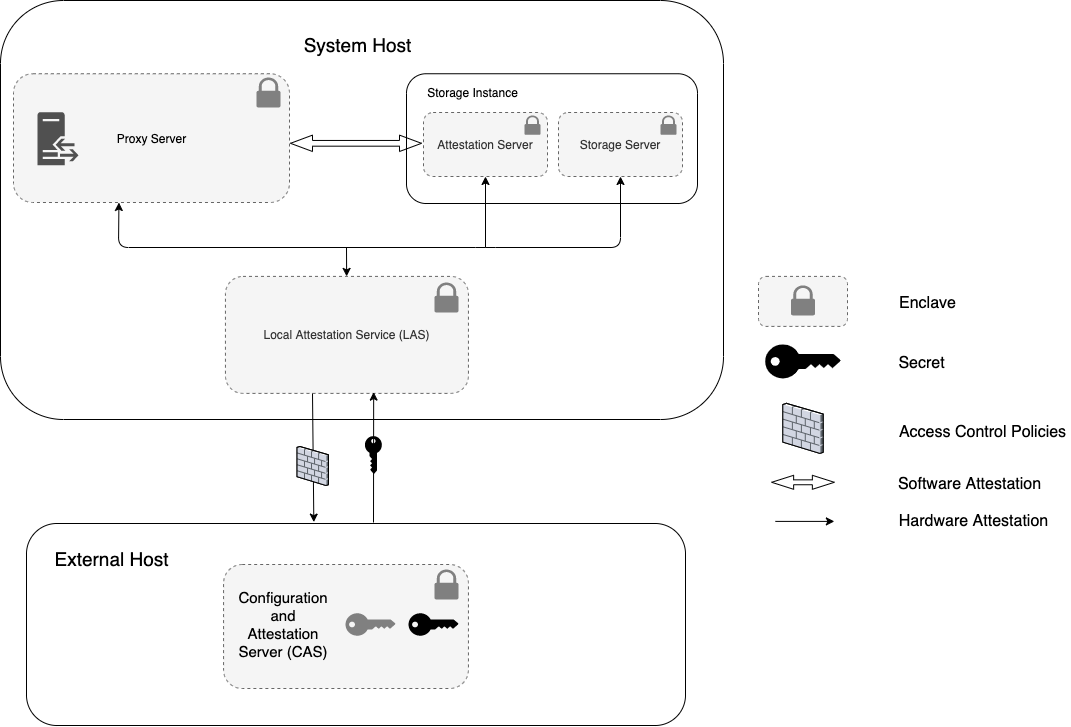

The diagram above was exported from draw.io. Its source (the exported page's mxGraphModel, read from the mxfile embedded in the PNG):
<mxGraphModel dx="1577" dy="1013" grid="0" gridSize="10" guides="1" tooltips="1" connect="1" arrows="1" fold="1" page="1" pageScale="1" pageWidth="850" pageHeight="1100" math="0" shadow="0">
  <root>
    <mxCell id="0" />
    <mxCell id="1" parent="0" />
    <mxCell id="oq6hxb-__Ll7rzjwSlUx-10" value="" style="rounded=1;whiteSpace=wrap;html=1;fillColor=none;" parent="1" vertex="1">
      <mxGeometry x="108" y="143" width="723" height="419" as="geometry" />
    </mxCell>
    <mxCell id="R62iYx9FE__yXPrWZz_B-6" value="" style="rounded=1;whiteSpace=wrap;html=1;fillColor=none;" vertex="1" parent="1">
      <mxGeometry x="134" y="666" width="659" height="202" as="geometry" />
    </mxCell>
    <mxCell id="R62iYx9FE__yXPrWZz_B-1" value="" style="rounded=1;whiteSpace=wrap;html=1;fillColor=none;" vertex="1" parent="1">
      <mxGeometry x="514" y="216.25" width="291" height="129.75" as="geometry" />
    </mxCell>
    <mxCell id="oq6hxb-__Ll7rzjwSlUx-12" value="" style="rounded=1;whiteSpace=wrap;html=1;dashed=1;fillColor=#f5f5f5;strokeColor=#666666;fontColor=#333333;" parent="1" vertex="1">
      <mxGeometry x="121" y="216.25" width="276" height="128.75" as="geometry" />
    </mxCell>
    <mxCell id="wXOEBBxtPL7UYy9tYsie-2" value="" style="rounded=1;whiteSpace=wrap;html=1;dashed=1;fillColor=#f5f5f5;strokeColor=#666666;fontColor=#333333;" parent="1" vertex="1">
      <mxGeometry x="331.07" y="707" width="244.87" height="124" as="geometry" />
    </mxCell>
    <mxCell id="FELvSk8f93kevGqooxcT-13" value="Configuration and Attestation Server (CAS)" style="text;html=1;strokeColor=none;fillColor=none;align=center;verticalAlign=middle;whiteSpace=wrap;rounded=0;fontSize=15;" parent="1" vertex="1">
      <mxGeometry x="346" y="756.55" width="90" height="20.9" as="geometry" />
    </mxCell>
    <mxCell id="FELvSk8f93kevGqooxcT-42" value="Storage Instance" style="text;html=1;strokeColor=none;fillColor=none;align=center;verticalAlign=middle;whiteSpace=wrap;rounded=0;" parent="1" vertex="1">
      <mxGeometry x="531" y="225" width="99" height="20" as="geometry" />
    </mxCell>
    <mxCell id="oq6hxb-__Ll7rzjwSlUx-11" value="" style="pointerEvents=1;shadow=0;dashed=0;html=1;strokeColor=none;fillColor=#505050;labelPosition=center;verticalLabelPosition=bottom;verticalAlign=top;outlineConnect=0;align=center;shape=mxgraph.office.servers.reverse_proxy;" parent="1" vertex="1">
      <mxGeometry x="145" y="254.63" width="41" height="53" as="geometry" />
    </mxCell>
    <mxCell id="oq6hxb-__Ll7rzjwSlUx-13" value="Proxy Server" style="text;html=1;align=center;verticalAlign=middle;resizable=0;points=[];autosize=1;" parent="1" vertex="1">
      <mxGeometry x="219.5" y="271.63" width="79" height="18" as="geometry" />
    </mxCell>
    <mxCell id="R62iYx9FE__yXPrWZz_B-2" value="Local Attestation Service (LAS)" style="rounded=1;whiteSpace=wrap;html=1;dashed=1;fillColor=#f5f5f5;strokeColor=#666666;fontColor=#333333;" vertex="1" parent="1">
      <mxGeometry x="332.94" y="418.9" width="243" height="117" as="geometry" />
    </mxCell>
    <mxCell id="R62iYx9FE__yXPrWZz_B-3" value="Attestation Server" style="rounded=1;whiteSpace=wrap;html=1;dashed=1;fillColor=#f5f5f5;strokeColor=#666666;fontColor=#333333;" vertex="1" parent="1">
      <mxGeometry x="531" y="255" width="124" height="64" as="geometry" />
    </mxCell>
    <mxCell id="R62iYx9FE__yXPrWZz_B-5" value="System Host" style="text;html=1;align=center;verticalAlign=middle;resizable=0;points=[];autosize=1;fontSize=19;" vertex="1" parent="1">
      <mxGeometry x="405.5" y="173" width="118" height="27" as="geometry" />
    </mxCell>
    <mxCell id="R62iYx9FE__yXPrWZz_B-7" value="External Host" style="text;html=1;align=center;verticalAlign=middle;resizable=0;points=[];autosize=1;fontSize=19;" vertex="1" parent="1">
      <mxGeometry x="157" y="687" width="124" height="27" as="geometry" />
    </mxCell>
    <mxCell id="R62iYx9FE__yXPrWZz_B-9" value="Storage Server" style="rounded=1;whiteSpace=wrap;html=1;dashed=1;fillColor=#f5f5f5;strokeColor=#666666;fontColor=#333333;" vertex="1" parent="1">
      <mxGeometry x="666" y="255" width="124" height="64" as="geometry" />
    </mxCell>
    <mxCell id="R62iYx9FE__yXPrWZz_B-12" value="" style="pointerEvents=1;shadow=0;dashed=0;html=1;strokeColor=none;labelPosition=center;verticalLabelPosition=bottom;verticalAlign=top;outlineConnect=0;align=center;shape=mxgraph.office.security.lock_protected;fontSize=19;fillColor=#808080;" vertex="1" parent="1">
      <mxGeometry x="364" y="220" width="24" height="30" as="geometry" />
    </mxCell>
    <mxCell id="R62iYx9FE__yXPrWZz_B-13" value="" style="pointerEvents=1;shadow=0;dashed=0;html=1;strokeColor=none;labelPosition=center;verticalLabelPosition=bottom;verticalAlign=top;outlineConnect=0;align=center;shape=mxgraph.office.security.lock_protected;fontSize=19;fillColor=#808080;" vertex="1" parent="1">
      <mxGeometry x="632" y="258" width="16" height="19.37" as="geometry" />
    </mxCell>
    <mxCell id="R62iYx9FE__yXPrWZz_B-14" value="" style="pointerEvents=1;shadow=0;dashed=0;html=1;strokeColor=none;labelPosition=center;verticalLabelPosition=bottom;verticalAlign=top;outlineConnect=0;align=center;shape=mxgraph.office.security.lock_protected;fontSize=19;fillColor=#808080;" vertex="1" parent="1">
      <mxGeometry x="768" y="258" width="16" height="19.37" as="geometry" />
    </mxCell>
    <mxCell id="R62iYx9FE__yXPrWZz_B-15" value="" style="pointerEvents=1;shadow=0;dashed=0;html=1;strokeColor=none;labelPosition=center;verticalLabelPosition=bottom;verticalAlign=top;outlineConnect=0;align=center;shape=mxgraph.office.security.lock_protected;fontSize=19;fillColor=#808080;" vertex="1" parent="1">
      <mxGeometry x="542" y="425" width="24" height="30" as="geometry" />
    </mxCell>
    <mxCell id="R62iYx9FE__yXPrWZz_B-16" value="" style="pointerEvents=1;shadow=0;dashed=0;html=1;strokeColor=none;labelPosition=center;verticalLabelPosition=bottom;verticalAlign=top;outlineConnect=0;align=center;shape=mxgraph.office.security.lock_protected;fontSize=19;fillColor=#808080;" vertex="1" parent="1">
      <mxGeometry x="542" y="712" width="24" height="30" as="geometry" />
    </mxCell>
    <mxCell id="R62iYx9FE__yXPrWZz_B-18" value="" style="points=[[0,0.5,0],[0.24,0,0],[0.5,0.28,0],[0.995,0.475,0],[0.5,0.72,0],[0.24,1,0]];verticalLabelPosition=bottom;html=1;verticalAlign=top;aspect=fixed;align=center;pointerEvents=1;shape=mxgraph.cisco19.key;fontSize=19;fillColor=#808080;" vertex="1" parent="1">
      <mxGeometry x="453" y="755.75" width="50" height="22.5" as="geometry" />
    </mxCell>
    <mxCell id="R62iYx9FE__yXPrWZz_B-19" value="" style="points=[[0,0.5,0],[0.24,0,0],[0.5,0.28,0],[0.995,0.475,0],[0.5,0.72,0],[0.24,1,0]];verticalLabelPosition=bottom;html=1;verticalAlign=top;aspect=fixed;align=center;pointerEvents=1;shape=mxgraph.cisco19.key;strokeColor=none;fontSize=19;fillColor=#000000;" vertex="1" parent="1">
      <mxGeometry x="516" y="755.75" width="50" height="22.5" as="geometry" />
    </mxCell>
    <mxCell id="R62iYx9FE__yXPrWZz_B-25" value="" style="endArrow=classic;html=1;fontSize=19;entryX=0.382;entryY=1;entryDx=0;entryDy=0;entryPerimeter=0;" edge="1" parent="1" target="oq6hxb-__Ll7rzjwSlUx-12">
      <mxGeometry width="50" height="50" relative="1" as="geometry">
        <mxPoint x="454" y="390" as="sourcePoint" />
        <mxPoint x="254" y="390" as="targetPoint" />
        <Array as="points">
          <mxPoint x="226" y="390" />
        </Array>
      </mxGeometry>
    </mxCell>
    <mxCell id="R62iYx9FE__yXPrWZz_B-26" value="" style="endArrow=classic;html=1;fontSize=19;entryX=0.5;entryY=1;entryDx=0;entryDy=0;" edge="1" parent="1" target="R62iYx9FE__yXPrWZz_B-9">
      <mxGeometry width="50" height="50" relative="1" as="geometry">
        <mxPoint x="453" y="390" as="sourcePoint" />
        <mxPoint x="674" y="366" as="targetPoint" />
        <Array as="points">
          <mxPoint x="593" y="390" />
          <mxPoint x="728" y="390" />
        </Array>
      </mxGeometry>
    </mxCell>
    <mxCell id="R62iYx9FE__yXPrWZz_B-29" value="" style="endArrow=classic;html=1;fontSize=19;entryX=0.5;entryY=1;entryDx=0;entryDy=0;" edge="1" parent="1" target="R62iYx9FE__yXPrWZz_B-3">
      <mxGeometry width="50" height="50" relative="1" as="geometry">
        <mxPoint x="593" y="390" as="sourcePoint" />
        <mxPoint x="486" y="286" as="targetPoint" />
      </mxGeometry>
    </mxCell>
    <mxCell id="R62iYx9FE__yXPrWZz_B-30" value="" style="endArrow=classic;html=1;fontSize=19;" edge="1" parent="1" target="R62iYx9FE__yXPrWZz_B-2">
      <mxGeometry width="50" height="50" relative="1" as="geometry">
        <mxPoint x="454" y="390" as="sourcePoint" />
        <mxPoint x="454" y="407" as="targetPoint" />
      </mxGeometry>
    </mxCell>
    <mxCell id="R62iYx9FE__yXPrWZz_B-32" value="" style="endArrow=classic;html=1;fontSize=19;entryX=0.436;entryY=-0.007;entryDx=0;entryDy=0;entryPerimeter=0;" edge="1" parent="1" target="R62iYx9FE__yXPrWZz_B-6">
      <mxGeometry width="50" height="50" relative="1" as="geometry">
        <mxPoint x="420" y="536" as="sourcePoint" />
        <mxPoint x="421" y="638" as="targetPoint" />
      </mxGeometry>
    </mxCell>
    <mxCell id="R62iYx9FE__yXPrWZz_B-33" value="" style="endArrow=classic;html=1;fontSize=19;entryX=0.61;entryY=0.989;entryDx=0;entryDy=0;entryPerimeter=0;" edge="1" parent="1" target="R62iYx9FE__yXPrWZz_B-2">
      <mxGeometry relative="1" as="geometry">
        <mxPoint x="481" y="665" as="sourcePoint" />
        <mxPoint x="570" y="584" as="targetPoint" />
      </mxGeometry>
    </mxCell>
    <mxCell id="R62iYx9FE__yXPrWZz_B-35" value="" style="points=[[0,0.5,0],[0.24,0,0],[0.5,0.28,0],[0.995,0.475,0],[0.5,0.72,0],[0.24,1,0]];verticalLabelPosition=bottom;html=1;verticalAlign=top;aspect=fixed;align=center;pointerEvents=1;shape=mxgraph.cisco19.key;strokeColor=none;fontSize=19;fillColor=#000000;rotation=90;" vertex="1" parent="1">
      <mxGeometry x="462" y="589" width="37.78" height="17" as="geometry" />
    </mxCell>
    <mxCell id="R62iYx9FE__yXPrWZz_B-40" value="" style="html=1;shadow=0;dashed=0;align=center;verticalAlign=middle;shape=mxgraph.arrows2.twoWayArrow;dy=0.65;dx=22;fontSize=19;fillColor=none;" vertex="1" parent="1">
      <mxGeometry x="398" y="277.63" width="131" height="16.37" as="geometry" />
    </mxCell>
    <mxCell id="R62iYx9FE__yXPrWZz_B-41" value="" style="verticalLabelPosition=bottom;aspect=fixed;html=1;verticalAlign=top;strokeColor=none;align=center;outlineConnect=0;shape=mxgraph.citrix.firewall;fillColor=#CCCCCC;fontSize=19;" vertex="1" parent="1">
      <mxGeometry x="404.55" y="589" width="31.45" height="39" as="geometry" />
    </mxCell>
    <mxCell id="R62iYx9FE__yXPrWZz_B-43" value="" style="points=[[0,0.5,0],[0.24,0,0],[0.5,0.28,0],[0.995,0.475,0],[0.5,0.72,0],[0.24,1,0]];verticalLabelPosition=bottom;html=1;verticalAlign=top;aspect=fixed;align=center;pointerEvents=1;shape=mxgraph.cisco19.key;strokeColor=none;fontSize=19;fillColor=#000000;" vertex="1" parent="1">
      <mxGeometry x="872.72" y="486.9" width="75.56" height="34" as="geometry" />
    </mxCell>
    <mxCell id="R62iYx9FE__yXPrWZz_B-44" value="" style="verticalLabelPosition=bottom;aspect=fixed;html=1;verticalAlign=top;strokeColor=none;align=center;outlineConnect=0;shape=mxgraph.citrix.firewall;fillColor=#CCCCCC;fontSize=19;" vertex="1" parent="1">
      <mxGeometry x="890.34" y="545.9" width="40.32" height="50" as="geometry" />
    </mxCell>
    <mxCell id="R62iYx9FE__yXPrWZz_B-45" value="" style="rounded=1;whiteSpace=wrap;html=1;dashed=1;fillColor=#f5f5f5;strokeColor=#666666;fontColor=#333333;" vertex="1" parent="1">
      <mxGeometry x="866" y="418.9" width="89" height="50" as="geometry" />
    </mxCell>
    <mxCell id="R62iYx9FE__yXPrWZz_B-46" value="" style="pointerEvents=1;shadow=0;dashed=0;html=1;strokeColor=none;labelPosition=center;verticalLabelPosition=bottom;verticalAlign=top;outlineConnect=0;align=center;shape=mxgraph.office.security.lock_protected;fontSize=19;fillColor=#808080;" vertex="1" parent="1">
      <mxGeometry x="898.5" y="427.9" width="24" height="30" as="geometry" />
    </mxCell>
    <mxCell id="R62iYx9FE__yXPrWZz_B-49" value="" style="html=1;shadow=0;dashed=0;align=center;verticalAlign=middle;shape=mxgraph.arrows2.twoWayArrow;dy=0.65;dx=22;fontSize=19;fillColor=none;" vertex="1" parent="1">
      <mxGeometry x="879.14" y="617.8" width="62.72" height="14" as="geometry" />
    </mxCell>
    <mxCell id="R62iYx9FE__yXPrWZz_B-50" value="" style="endArrow=classic;html=1;fontSize=19;" edge="1" parent="1">
      <mxGeometry width="50" height="50" relative="1" as="geometry">
        <mxPoint x="882.86" y="663.9" as="sourcePoint" />
        <mxPoint x="941.86" y="663.9" as="targetPoint" />
      </mxGeometry>
    </mxCell>
    <mxCell id="R62iYx9FE__yXPrWZz_B-51" value="&lt;font style=&quot;font-size: 16px&quot;&gt;Enclave&lt;/font&gt;" style="text;html=1;align=center;verticalAlign=middle;resizable=0;points=[];autosize=1;fontSize=19;" vertex="1" parent="1">
      <mxGeometry x="1001" y="429.4" width="67" height="29" as="geometry" />
    </mxCell>
    <mxCell id="R62iYx9FE__yXPrWZz_B-52" value="&lt;font style=&quot;font-size: 16px&quot;&gt;Secret&lt;/font&gt;" style="text;html=1;align=center;verticalAlign=middle;resizable=0;points=[];autosize=1;fontSize=19;" vertex="1" parent="1">
      <mxGeometry x="1001" y="489.4" width="56" height="29" as="geometry" />
    </mxCell>
    <mxCell id="R62iYx9FE__yXPrWZz_B-53" value="&lt;font style=&quot;font-size: 16px&quot;&gt;Access Control Policies&lt;/font&gt;" style="text;html=1;align=center;verticalAlign=middle;resizable=0;points=[];autosize=1;fontSize=19;" vertex="1" parent="1">
      <mxGeometry x="1001" y="558.8" width="177" height="29" as="geometry" />
    </mxCell>
    <mxCell id="R62iYx9FE__yXPrWZz_B-54" value="&lt;font style=&quot;font-size: 16px&quot;&gt;Software Attestation&lt;/font&gt;" style="text;html=1;align=center;verticalAlign=middle;resizable=0;points=[];autosize=1;fontSize=19;" vertex="1" parent="1">
      <mxGeometry x="1001" y="610.3" width="152" height="29" as="geometry" />
    </mxCell>
    <mxCell id="R62iYx9FE__yXPrWZz_B-55" value="&lt;font style=&quot;font-size: 16px&quot;&gt;Hardware Attestation&lt;/font&gt;" style="text;html=1;align=center;verticalAlign=middle;resizable=0;points=[];autosize=1;fontSize=19;" vertex="1" parent="1">
      <mxGeometry x="1001" y="647.9" width="159" height="29" as="geometry" />
    </mxCell>
  </root>
</mxGraphModel>